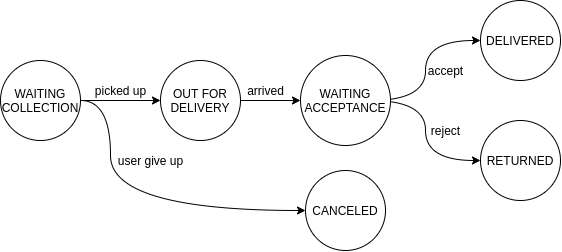

The diagram above was exported from draw.io. Its source (the exported page's mxGraphModel, read from the mxfile embedded in the PNG):
<mxGraphModel dx="852" dy="467" grid="1" gridSize="10" guides="1" tooltips="1" connect="1" arrows="1" fold="1" page="1" pageScale="1" pageWidth="850" pageHeight="1100" math="0" shadow="0">
  <root>
    <mxCell id="0" />
    <mxCell id="1" parent="0" />
    <mxCell id="2" style="edgeStyle=orthogonalEdgeStyle;rounded=0;orthogonalLoop=1;jettySize=auto;html=1;entryX=0;entryY=0.5;entryDx=0;entryDy=0;" edge="1" source="4" target="6" parent="1">
      <mxGeometry relative="1" as="geometry" />
    </mxCell>
    <mxCell id="3" style="edgeStyle=orthogonalEdgeStyle;curved=1;rounded=0;orthogonalLoop=1;jettySize=auto;html=1;entryX=0;entryY=0.5;entryDx=0;entryDy=0;" edge="1" source="4" target="8" parent="1">
      <mxGeometry relative="1" as="geometry">
        <Array as="points">
          <mxPoint x="250" y="460" />
          <mxPoint x="250" y="570" />
        </Array>
      </mxGeometry>
    </mxCell>
    <mxCell id="4" value="WAITING&lt;br&gt;COLLECTION" style="ellipse;whiteSpace=wrap;html=1;aspect=fixed;" vertex="1" parent="1">
      <mxGeometry x="140" y="420" width="80" height="80" as="geometry" />
    </mxCell>
    <mxCell id="5" style="edgeStyle=orthogonalEdgeStyle;curved=1;rounded=0;orthogonalLoop=1;jettySize=auto;html=1;entryX=0;entryY=0.5;entryDx=0;entryDy=0;" edge="1" source="6" target="16" parent="1">
      <mxGeometry relative="1" as="geometry" />
    </mxCell>
    <mxCell id="6" value="OUT FOR&lt;br&gt;DELIVERY" style="ellipse;whiteSpace=wrap;html=1;aspect=fixed;" vertex="1" parent="1">
      <mxGeometry x="300" y="420" width="80" height="80" as="geometry" />
    </mxCell>
    <mxCell id="7" value="picked up" style="text;html=1;align=center;verticalAlign=middle;resizable=0;points=[];autosize=1;" vertex="1" parent="1">
      <mxGeometry x="225" y="440" width="70" height="20" as="geometry" />
    </mxCell>
    <mxCell id="8" value="CANCELED" style="ellipse;whiteSpace=wrap;html=1;aspect=fixed;" vertex="1" parent="1">
      <mxGeometry x="445" y="530" width="80" height="80" as="geometry" />
    </mxCell>
    <mxCell id="9" value="user give up" style="text;html=1;align=center;verticalAlign=middle;resizable=0;points=[];autosize=1;" vertex="1" parent="1">
      <mxGeometry x="250" y="510" width="80" height="20" as="geometry" />
    </mxCell>
    <mxCell id="10" style="edgeStyle=orthogonalEdgeStyle;rounded=0;orthogonalLoop=1;jettySize=auto;html=1;entryX=0;entryY=0.5;entryDx=0;entryDy=0;curved=1;" edge="1" target="12" parent="1">
      <mxGeometry relative="1" as="geometry">
        <mxPoint x="509.99998979591714" y="460.02857142857124" as="sourcePoint" />
      </mxGeometry>
    </mxCell>
    <mxCell id="11" style="edgeStyle=orthogonalEdgeStyle;rounded=0;orthogonalLoop=1;jettySize=auto;html=1;entryX=0;entryY=0.5;entryDx=0;entryDy=0;curved=1;" edge="1" target="13" parent="1">
      <mxGeometry relative="1" as="geometry">
        <mxPoint x="509.99998979591714" y="460.02857142857124" as="sourcePoint" />
      </mxGeometry>
    </mxCell>
    <mxCell id="12" value="DELIVERED" style="ellipse;whiteSpace=wrap;html=1;aspect=fixed;" vertex="1" parent="1">
      <mxGeometry x="620" y="360" width="80" height="80" as="geometry" />
    </mxCell>
    <mxCell id="13" value="RETURNED" style="ellipse;whiteSpace=wrap;html=1;aspect=fixed;" vertex="1" parent="1">
      <mxGeometry x="620" y="480" width="80" height="80" as="geometry" />
    </mxCell>
    <mxCell id="14" value="accept" style="text;html=1;align=center;verticalAlign=middle;resizable=0;points=[];autosize=1;" vertex="1" parent="1">
      <mxGeometry x="560" y="420" width="50" height="20" as="geometry" />
    </mxCell>
    <mxCell id="15" value="reject" style="text;html=1;align=center;verticalAlign=middle;resizable=0;points=[];autosize=1;" vertex="1" parent="1">
      <mxGeometry x="565" y="480" width="40" height="20" as="geometry" />
    </mxCell>
    <mxCell id="16" value="WAITING ACCEPTANCE" style="ellipse;whiteSpace=wrap;html=1;aspect=fixed;" vertex="1" parent="1">
      <mxGeometry x="440" y="415" width="90" height="90" as="geometry" />
    </mxCell>
    <mxCell id="17" value="arrived" style="text;html=1;align=center;verticalAlign=middle;resizable=0;points=[];autosize=1;" vertex="1" parent="1">
      <mxGeometry x="380" y="440" width="50" height="20" as="geometry" />
    </mxCell>
  </root>
</mxGraphModel>